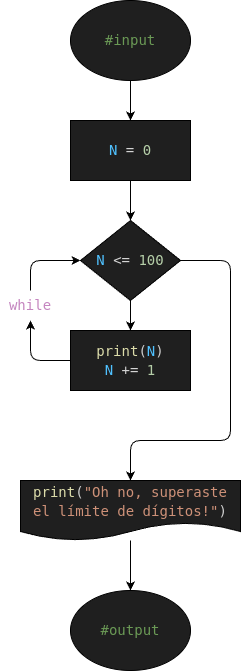

The diagram above was exported from draw.io. Its source (the exported page's mxGraphModel, read from the mxfile embedded in the PNG):
<mxGraphModel dx="532" dy="483" grid="1" gridSize="10" guides="1" tooltips="1" connect="1" arrows="1" fold="1" page="1" pageScale="1" pageWidth="850" pageHeight="1100" math="0" shadow="0">
  <root>
    <mxCell id="0" />
    <mxCell id="1" parent="0" />
    <mxCell id="7" style="edgeStyle=none;html=1;" edge="1" parent="1" source="2" target="3">
      <mxGeometry relative="1" as="geometry" />
    </mxCell>
    <mxCell id="2" value="&lt;div style=&quot;color: rgb(204, 204, 204); background-color: rgb(31, 31, 31); font-family: &amp;quot;Droid Sans Mono&amp;quot;, &amp;quot;monospace&amp;quot;, monospace; font-size: 14px; line-height: 19px; white-space: pre;&quot;&gt;&lt;span style=&quot;color: #6a9955;&quot;&gt;#input&lt;/span&gt;&lt;/div&gt;" style="ellipse;whiteSpace=wrap;html=1;fillColor=#1F1F1F;" vertex="1" parent="1">
      <mxGeometry x="200" y="40" width="120" height="80" as="geometry" />
    </mxCell>
    <mxCell id="8" style="edgeStyle=none;html=1;" edge="1" parent="1" source="3" target="4">
      <mxGeometry relative="1" as="geometry" />
    </mxCell>
    <mxCell id="3" value="&lt;div style=&quot;color: rgb(204, 204, 204); background-color: rgb(31, 31, 31); font-family: &amp;quot;Droid Sans Mono&amp;quot;, &amp;quot;monospace&amp;quot;, monospace; font-size: 14px; line-height: 19px; white-space: pre;&quot;&gt;&lt;span style=&quot;color: #4fc1ff;&quot;&gt;N&lt;/span&gt;&lt;span style=&quot;color: #cccccc;&quot;&gt; &lt;/span&gt;&lt;span style=&quot;color: #d4d4d4;&quot;&gt;=&lt;/span&gt;&lt;span style=&quot;color: #cccccc;&quot;&gt; &lt;/span&gt;&lt;span style=&quot;color: #b5cea8;&quot;&gt;0&lt;/span&gt;&lt;/div&gt;" style="rounded=0;whiteSpace=wrap;html=1;fillColor=#1F1F1F;" vertex="1" parent="1">
      <mxGeometry x="200" y="160" width="120" height="60" as="geometry" />
    </mxCell>
    <mxCell id="9" style="edgeStyle=none;html=1;" edge="1" parent="1" source="4" target="5">
      <mxGeometry relative="1" as="geometry" />
    </mxCell>
    <mxCell id="12" style="edgeStyle=none;html=1;entryX=0.5;entryY=0;entryDx=0;entryDy=0;" edge="1" parent="1" source="4" target="13">
      <mxGeometry relative="1" as="geometry">
        <mxPoint x="260" y="520" as="targetPoint" />
        <Array as="points">
          <mxPoint x="360" y="300" />
          <mxPoint x="360" y="480" />
          <mxPoint x="260" y="480" />
        </Array>
      </mxGeometry>
    </mxCell>
    <mxCell id="4" value="&lt;div style=&quot;color: rgb(204, 204, 204); background-color: rgb(31, 31, 31); font-family: &amp;quot;Droid Sans Mono&amp;quot;, &amp;quot;monospace&amp;quot;, monospace; font-size: 14px; line-height: 19px; white-space: pre;&quot;&gt;&lt;span style=&quot;color: #4fc1ff;&quot;&gt;N&lt;/span&gt;&lt;span style=&quot;color: #cccccc;&quot;&gt; &lt;/span&gt;&lt;span style=&quot;color: #d4d4d4;&quot;&gt;&amp;lt;=&lt;/span&gt;&lt;span style=&quot;color: #cccccc;&quot;&gt; &lt;/span&gt;&lt;span style=&quot;color: #b5cea8;&quot;&gt;100&lt;/span&gt;&lt;/div&gt;" style="rhombus;whiteSpace=wrap;html=1;fillColor=#1F1F1F;" vertex="1" parent="1">
      <mxGeometry x="210" y="260" width="100" height="80" as="geometry" />
    </mxCell>
    <mxCell id="10" style="edgeStyle=none;html=1;entryX=0.5;entryY=1;entryDx=0;entryDy=0;exitX=0;exitY=0.5;exitDx=0;exitDy=0;" edge="1" parent="1" source="5" target="6">
      <mxGeometry relative="1" as="geometry">
        <Array as="points">
          <mxPoint x="160" y="400" />
        </Array>
      </mxGeometry>
    </mxCell>
    <mxCell id="5" value="&lt;div style=&quot;color: rgb(204, 204, 204); background-color: rgb(31, 31, 31); font-family: &amp;quot;Droid Sans Mono&amp;quot;, &amp;quot;monospace&amp;quot;, monospace; font-size: 14px; line-height: 19px; white-space: pre;&quot;&gt;&lt;span style=&quot;color: rgb(79, 193, 255);&quot;&gt;&lt;span style=&quot;color: #dcdcaa;&quot;&gt;print&lt;/span&gt;&lt;span style=&quot;color: #cccccc;&quot;&gt;(&lt;/span&gt;N&lt;span style=&quot;color: #cccccc;&quot;&gt;)&lt;/span&gt;&lt;/span&gt;&lt;/div&gt;&lt;div style=&quot;color: rgb(204, 204, 204); background-color: rgb(31, 31, 31); font-family: &amp;quot;Droid Sans Mono&amp;quot;, &amp;quot;monospace&amp;quot;, monospace; font-size: 14px; line-height: 19px; white-space: pre;&quot;&gt;&lt;span style=&quot;color: rgb(79, 193, 255);&quot;&gt;N&lt;/span&gt;&lt;span style=&quot;color: rgb(204, 204, 204);&quot;&gt; &lt;/span&gt;&lt;span style=&quot;color: rgb(212, 212, 212);&quot;&gt;+=&lt;/span&gt;&lt;span style=&quot;color: rgb(204, 204, 204);&quot;&gt; &lt;/span&gt;&lt;span style=&quot;color: rgb(181, 206, 168);&quot;&gt;1&lt;/span&gt;&lt;/div&gt;" style="rounded=0;whiteSpace=wrap;html=1;fillColor=#1F1F1F;" vertex="1" parent="1">
      <mxGeometry x="200" y="370" width="120" height="60" as="geometry" />
    </mxCell>
    <mxCell id="11" style="edgeStyle=none;html=1;exitX=0.5;exitY=0;exitDx=0;exitDy=0;" edge="1" parent="1" source="6" target="4">
      <mxGeometry relative="1" as="geometry">
        <Array as="points">
          <mxPoint x="160" y="300" />
        </Array>
      </mxGeometry>
    </mxCell>
    <mxCell id="6" value="&lt;div style=&quot;color: rgb(204, 204, 204); font-family: &amp;quot;Droid Sans Mono&amp;quot;, &amp;quot;monospace&amp;quot;, monospace; font-size: 14px; line-height: 19px; white-space: pre;&quot;&gt;&lt;span style=&quot;color: rgb(197, 134, 192);&quot;&gt;while&lt;/span&gt;&lt;/div&gt;" style="text;html=1;align=center;verticalAlign=middle;whiteSpace=wrap;rounded=0;fillColor=none;" vertex="1" parent="1">
      <mxGeometry x="130" y="330" width="60" height="30" as="geometry" />
    </mxCell>
    <mxCell id="14" style="edgeStyle=none;html=1;" edge="1" parent="1" source="13" target="15">
      <mxGeometry relative="1" as="geometry">
        <mxPoint x="260" y="620" as="targetPoint" />
      </mxGeometry>
    </mxCell>
    <mxCell id="13" value="&lt;div style=&quot;color: rgb(204, 204, 204); background-color: rgb(31, 31, 31); font-family: &amp;quot;Droid Sans Mono&amp;quot;, &amp;quot;monospace&amp;quot;, monospace; font-size: 14px; line-height: 19px; white-space: pre;&quot;&gt;&lt;span style=&quot;color: rgb(220, 220, 170);&quot;&gt;print&lt;/span&gt;&lt;span style=&quot;color: rgb(204, 204, 204);&quot;&gt;(&lt;/span&gt;&lt;span style=&quot;color: rgb(206, 145, 120);&quot;&gt;&quot;Oh no, superaste&lt;/span&gt;&lt;/div&gt;&lt;div style=&quot;color: rgb(204, 204, 204); background-color: rgb(31, 31, 31); font-family: &amp;quot;Droid Sans Mono&amp;quot;, &amp;quot;monospace&amp;quot;, monospace; font-size: 14px; line-height: 19px; white-space: pre;&quot;&gt;&lt;span style=&quot;color: rgb(206, 145, 120);&quot;&gt;el límite de dígitos!&quot;&lt;/span&gt;&lt;span style=&quot;color: rgb(204, 204, 204);&quot;&gt;)&lt;/span&gt;&lt;/div&gt;" style="shape=document;whiteSpace=wrap;html=1;boundedLbl=1;fillColor=#1F1F1F;" vertex="1" parent="1">
      <mxGeometry x="150" y="520" width="220" height="60" as="geometry" />
    </mxCell>
    <mxCell id="15" value="&lt;div style=&quot;color: rgb(204, 204, 204); background-color: rgb(31, 31, 31); font-family: &amp;quot;Droid Sans Mono&amp;quot;, &amp;quot;monospace&amp;quot;, monospace; font-size: 14px; line-height: 19px; white-space: pre;&quot;&gt;&lt;span style=&quot;color: #6a9955;&quot;&gt;#output&lt;/span&gt;&lt;/div&gt;" style="ellipse;whiteSpace=wrap;html=1;fillColor=#1F1F1F;" vertex="1" parent="1">
      <mxGeometry x="200" y="630" width="120" height="80" as="geometry" />
    </mxCell>
  </root>
</mxGraphModel>